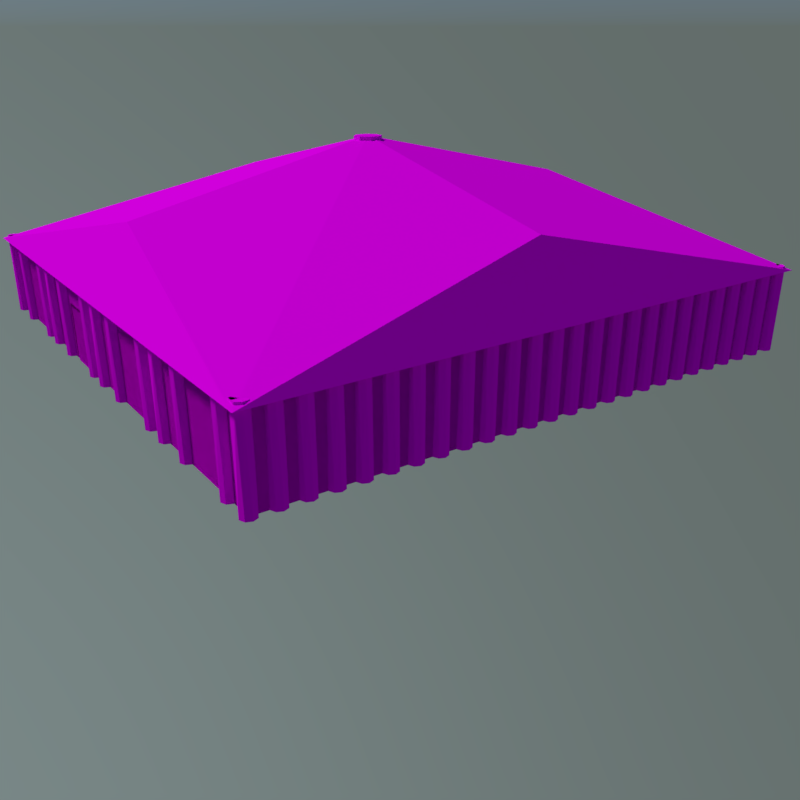 # Source: woodcutterguild.blend  (saved by Blender 2.77.0; exported with 4.5.12 LTS)
import bpy
from mathutils import Matrix  # noqa: F401  (used for matrix-valued properties, if any)

bpy.ops.wm.read_factory_settings(use_empty=True)
scene = bpy.context.scene
scene.name = 'Scene'

# ---- collections
col_collection_1 = bpy.data.collections.new('Collection 1'); scene.collection.children.link(col_collection_1)

# ---- images (referenced by path relative to the original .blend; pixels are not part of the script)
import os
ASSET_DIR = os.environ.get("B2B_ASSET_DIR", "")  # directory of the original .blend (textures are referenced by path, not embedded)
HERE = os.path.dirname(os.path.abspath(__file__))  # packed textures are extracted next to this script under _unpacked/

def load_image(name, relpath, width, height, colorspace="sRGB"):
    """Load a texture the original file referenced (path relative to the .blend, or extracted next to this script)."""
    p = next((c for c in (os.path.join(HERE, relpath), os.path.join(ASSET_DIR, relpath)) if relpath and os.path.exists(c)), "")
    if p:
        img = bpy.data.images.load(p, check_existing=True)
        img.name = name
    else:  # same state as the original file: an image datablock whose file is absent (Cycles renders it pink)
        img = bpy.data.images.new(name, width, height)
        img.source = "FILE"
        img.filepath = "//" + (relpath or name)
    img.colorspace_settings.name = colorspace
    return img
img_door_png = load_image('door.png', 'door.png', 1024, 1024, 'sRGB')
img_leather_jpg = load_image('leather.jpg', 'leather.jpg', 1024, 1024, 'sRGB')
img_medieval016_jpg = load_image('medieval016.jpg', 'medieval016.jpg', 1024, 1024, 'sRGB')
img_texturescom_rooftileswood0028_1_s_jpg = load_image('TexturesCom_RooftilesWood0028_1_S.jpg', 'TexturesCom_RooftilesWood0028_1_S.jpg', 1024, 1024, 'sRGB')
img_texturescom_woodplanksfloors0025_2_s_jpg = load_image('TexturesCom_WoodPlanksFloors0025_2_S.jpg', 'TexturesCom_WoodPlanksFloors0025_2_S.jpg', 1024, 1024, 'sRGB')
img_ground_building_jpg = load_image('ground_building.jpg', 'ground_building.jpg', 1024, 1024, 'sRGB')

# ---- materials (node trees are filled in below, after node groups)
mat_material_005 = bpy.data.materials.new('Material.005')
mat_material_005.alpha_threshold = 0.0
mat_material_005.roughness = 0.5
mat_material_002 = bpy.data.materials.new('Material.002')
mat_material_002.alpha_threshold = 0.0
mat_material_002.roughness = 0.5
mat_material_004 = bpy.data.materials.new('Material.004')
mat_material_004.alpha_threshold = 0.0
mat_material_004.roughness = 0.5
mat_material_001 = bpy.data.materials.new('Material.001')
mat_material_001.alpha_threshold = 0.0
mat_material_001.roughness = 0.5
mat_balken = bpy.data.materials.new('balken')
mat_balken.alpha_threshold = 0.0
mat_balken.roughness = 0.5
mat_material_003 = bpy.data.materials.new('Material.003')
mat_material_003.alpha_threshold = 0.0
mat_material_003.roughness = 0.5
mat_balken_001 = bpy.data.materials.new('balken.001')
mat_balken_001.alpha_threshold = 0.0
mat_balken_001.roughness = 0.5

# ---- material node trees
mat_material_005.use_nodes = True; mat_material_005.node_tree.nodes.clear()
_N = mat_material_005.node_tree.nodes; _L = mat_material_005.node_tree.links
n0 = _N.new('ShaderNodeOutputMaterial'); n0.name = 'Material Output'; n0.location = (447, 300)
n1 = _N.new('ShaderNodeTexCoord'); n1.name = 'Texture Coordinate'; n1.location = (-556, 199)
n2 = _N.new('ShaderNodeTexImage'); n2.name = 'Image Texture'; n2.location = (-284, 304)
n2.width = 140
n2.image = img_door_png
n3 = _N.new('ShaderNodeBsdfDiffuse'); n3.name = 'Diffuse BSDF'; n3.location = (-3, 315)
n3.inputs[1].default_value = 0.2333
n4 = _N.new('ShaderNodeBsdfTransparent'); n4.name = 'Transparent BSDF'; n4.location = (2, 123)
n5 = _N.new('ShaderNodeMixShader'); n5.name = 'Mix Shader'; n5.location = (227, 297)
_L.new(n2.outputs[0], n3.inputs[0])
_L.new(n1.outputs[2], n2.inputs[0])
_L.new(n5.outputs[0], n0.inputs[0])
_L.new(n4.outputs[0], n5.inputs[1])
_L.new(n2.outputs[1], n5.inputs[0])
_L.new(n3.outputs[0], n5.inputs[2])
n0.is_active_output = True
mat_material_002.use_nodes = True; mat_material_002.node_tree.nodes.clear()
_N = mat_material_002.node_tree.nodes; _L = mat_material_002.node_tree.links
n0 = _N.new('ShaderNodeOutputMaterial'); n0.name = 'Material Output'; n0.location = (300, 300)
n1 = _N.new('ShaderNodeBsdfDiffuse'); n1.name = 'Diffuse BSDF'; n1.location = (10, 300)
n2 = _N.new('ShaderNodeTexImage'); n2.name = 'Image Texture'; n2.location = (-180, 300)
n2.width = 140
n2.image = img_leather_jpg
n3 = _N.new('ShaderNodeMapping'); n3.name = 'Mapping'; n3.location = (-550, 300)
n3.inputs[3].default_value = (10.0, 10.0, 1.0)
n4 = _N.new('ShaderNodeTexCoord'); n4.name = 'Texture Coordinate'; n4.location = (-740, 300)
_L.new(n1.outputs[0], n0.inputs[0])
_L.new(n2.outputs[0], n1.inputs[0])
_L.new(n3.outputs[0], n2.inputs[0])
_L.new(n4.outputs[2], n3.inputs[0])
n0.is_active_output = True
mat_material_004.use_nodes = True; mat_material_004.node_tree.nodes.clear()
_N = mat_material_004.node_tree.nodes; _L = mat_material_004.node_tree.links
n0 = _N.new('ShaderNodeOutputMaterial'); n0.name = 'Material Output'; n0.location = (300, 300)
n1 = _N.new('ShaderNodeBsdfDiffuse'); n1.name = 'Diffuse BSDF'; n1.location = (10, 300)
n2 = _N.new('ShaderNodeTexImage'); n2.name = 'Image Texture'; n2.location = (-180, 300)
n2.width = 140
n2.image = img_medieval016_jpg
n3 = _N.new('ShaderNodeMapping'); n3.name = 'Mapping'; n3.location = (-550, 300)
n3.inputs[3].default_value = (3.0, 3.0, 1.0)
n4 = _N.new('ShaderNodeTexCoord'); n4.name = 'Texture Coordinate'; n4.location = (-740, 300)
_L.new(n1.outputs[0], n0.inputs[0])
_L.new(n2.outputs[0], n1.inputs[0])
_L.new(n3.outputs[0], n2.inputs[0])
_L.new(n4.outputs[2], n3.inputs[0])
n0.is_active_output = True
mat_material_001.use_nodes = True; mat_material_001.node_tree.nodes.clear()
_N = mat_material_001.node_tree.nodes; _L = mat_material_001.node_tree.links
n0 = _N.new('ShaderNodeOutputMaterial'); n0.name = 'Material Output'; n0.location = (300, 300)
n1 = _N.new('ShaderNodeBsdfDiffuse'); n1.name = 'Diffuse BSDF'; n1.location = (10, 300)
n2 = _N.new('ShaderNodeTexImage'); n2.name = 'Image Texture'; n2.location = (-180, 300)
n2.width = 140
n2.image = img_texturescom_rooftileswood0028_1_s_jpg
n3 = _N.new('ShaderNodeMapping'); n3.name = 'Mapping'; n3.location = (-550, 300)
n3.inputs[3].default_value = (4.0, 4.0, 1.0)
n4 = _N.new('ShaderNodeTexCoord'); n4.name = 'Texture Coordinate'; n4.location = (-740, 300)
_L.new(n1.outputs[0], n0.inputs[0])
_L.new(n2.outputs[0], n1.inputs[0])
_L.new(n3.outputs[0], n2.inputs[0])
_L.new(n4.outputs[2], n3.inputs[0])
n0.is_active_output = True
mat_balken.use_nodes = True; mat_balken.node_tree.nodes.clear()
_N = mat_balken.node_tree.nodes; _L = mat_balken.node_tree.links
n0 = _N.new('ShaderNodeOutputMaterial'); n0.name = 'Material Output'; n0.location = (300, 300)
n1 = _N.new('ShaderNodeBsdfDiffuse'); n1.name = 'Diffuse BSDF'; n1.location = (10, 300)
n2 = _N.new('ShaderNodeTexImage'); n2.name = 'Image Texture'; n2.location = (-180, 300)
n2.width = 140
n2.image = img_texturescom_woodplanksfloors0025_2_s_jpg
n3 = _N.new('ShaderNodeMapping'); n3.name = 'Mapping'; n3.location = (-550, 300)
n3.inputs[3].default_value = (2.0, 2.0, 1.0)
n4 = _N.new('ShaderNodeTexCoord'); n4.name = 'Texture Coordinate'; n4.location = (-740, 300)
_L.new(n1.outputs[0], n0.inputs[0])
_L.new(n2.outputs[0], n1.inputs[0])
_L.new(n3.outputs[0], n2.inputs[0])
_L.new(n4.outputs[2], n3.inputs[0])
n0.is_active_output = True
mat_material_003.use_nodes = True; mat_material_003.node_tree.nodes.clear()
_N = mat_material_003.node_tree.nodes; _L = mat_material_003.node_tree.links
n0 = _N.new('ShaderNodeOutputMaterial'); n0.name = 'Material Output'; n0.location = (300, 300)
n1 = _N.new('ShaderNodeBsdfDiffuse'); n1.name = 'Diffuse BSDF'; n1.location = (10, 300)
n2 = _N.new('ShaderNodeTexImage'); n2.name = 'Image Texture'; n2.location = (-180, 300)
n2.width = 140
n2.image = img_ground_building_jpg
n3 = _N.new('ShaderNodeMapping'); n3.name = 'Mapping'; n3.location = (-550, 300)
n3.inputs[3].default_value = (7.0, 7.0, 1.0)
n4 = _N.new('ShaderNodeTexCoord'); n4.name = 'Texture Coordinate'; n4.location = (-740, 300)
_L.new(n1.outputs[0], n0.inputs[0])
_L.new(n2.outputs[0], n1.inputs[0])
_L.new(n3.outputs[0], n2.inputs[0])
_L.new(n4.outputs[2], n3.inputs[0])
n0.is_active_output = True
mat_balken_001.use_nodes = True; mat_balken_001.node_tree.nodes.clear()
_N = mat_balken_001.node_tree.nodes; _L = mat_balken_001.node_tree.links
n0 = _N.new('ShaderNodeOutputMaterial'); n0.name = 'Material Output'; n0.location = (300, 300)
n1 = _N.new('ShaderNodeBsdfDiffuse'); n1.name = 'Diffuse BSDF'; n1.location = (10, 300)
n2 = _N.new('ShaderNodeTexImage'); n2.name = 'Image Texture'; n2.location = (-180, 300)
n2.width = 140
n2.image = img_texturescom_woodplanksfloors0025_2_s_jpg
n3 = _N.new('ShaderNodeMapping'); n3.name = 'Mapping'; n3.location = (-550, 300)
n3.inputs[3].default_value = (15.0, 1.0, 1.0)
n4 = _N.new('ShaderNodeTexCoord'); n4.name = 'Texture Coordinate'; n4.location = (-740, 300)
_L.new(n1.outputs[0], n0.inputs[0])
_L.new(n2.outputs[0], n1.inputs[0])
_L.new(n3.outputs[0], n2.inputs[0])
_L.new(n4.outputs[2], n3.inputs[0])
n0.is_active_output = True

# ---- world
world_world = bpy.data.worlds.new('World'); scene.world = world_world
world_world.use_nodes = True; world_world.node_tree.nodes.clear()
_N = world_world.node_tree.nodes; _L = world_world.node_tree.links
n0 = _N.new('ShaderNodeOutputWorld'); n0.name = 'World Output'; n0.location = (300, 300)
n1 = _N.new('ShaderNodeBackground'); n1.name = 'Background'; n1.location = (10, 300)
n2 = _N.new('ShaderNodeTexSky'); n2.name = 'Sky Texture'; n2.location = (-190, 300)
n2.sky_type = 'HOSEK_WILKIE'
n2.sun_direction = (-0.6376, -0.3826, 0.6687)
n2.sun_elevation = 1.571
_L.new(n1.outputs[0], n0.inputs[0])
_L.new(n2.outputs[0], n1.inputs[0])
n0.is_active_output = True
world_world.color = (0.05088, 0.05088, 0.05088)
world_world.use_sun_shadow = False
world_world.sun_shadow_jitter_overblur = 0.0
world_world.cycles.sampling_method = 'MANUAL'
world_world.light_settings.ao_factor = 0.7692

# ---- cameras
cam_camera = bpy.data.cameras.new('Camera')
cam_camera.clip_end = 100.0
cam_camera.lens = 35.0
cam_camera.sensor_width = 32.0
cam_camera.sensor_height = 18.0
cam_camera.ortho_scale = 7.314
cam_camera.dof.focus_distance = 0.0

# ---- lights
light_lamp = bpy.data.lights.new('Lamp', 'SUN')
light_lamp.transmission_factor = 0.0
light_lamp.cutoff_distance = 30.0
light_lamp.angle = 0.1993
light_lamp.energy = 2.0
light_lamp.shadow_buffer_clip_start = 1.001
light_lamp.shadow_soft_size = 0.1
light_lamp.shadow_cascade_max_distance = 1000.0

# ---- meshes
me_plane_005 = bpy.data.meshes.new('Plane.005')
me_plane_005.from_pydata([(-1.0, -1.0, 0.0), (1.0, -1.0, 0.0), (-1.0, 1.0, 0.0), (1.0, 1.0, 0.0), (-1.0, -1.0, 0.0), (1.0, -1.0, 0.0), (-1.0, 1.0, 0.0), (1.0, 1.0, 0.0)], [], [(0, 1, 3, 2), (4, 6, 7, 5)])
_uv = me_plane_005.uv_layers.new(name='UVMap')
_uv.uv.foreach_set('vector', [0.177, 9.999e-05, 0.823, 9.999e-05, 0.823, 0.9999, 0.177, 0.9999, 0.177, 9.999e-05, 0.177, 0.9999, 0.823, 0.9999, 0.823, 9.999e-05])
me_plane_005.materials.append(mat_material_005)
me_plane_005.use_remesh_preserve_volume = False
me_plane_005.use_remesh_preserve_attributes = False
me_plane_005.use_mirror_vertex_groups = False
me_plane_005.update()
me_plane_004 = bpy.data.meshes.new('Plane.004')
me_plane_004.from_pydata([(-3.0, -1.0, 10.0), (-3.0, 1.0, 10.0), (-7.153e-07, 1.0, 10.0), (-7.153e-07, -0.1429, 10.0), (-1.94, -0.1429, 10.0), (-1.94, -0.3005, 10.0), (-7.153e-07, -0.3005, 10.0), (-7.153e-07, -1.0, 10.0), (-3.0, -1.0, -10.0), (-7.153e-07, -1.0, -10.0), (-7.153e-07, 1.0, -10.0), (-3.0, 1.0, -10.0), (-3.0, 0.9804, -10.2), (-7.153e-07, 0.9804, -10.2), (-7.153e-07, 0.9804, 10.2), (-3.0, 0.9804, 10.2), (-3.0, -0.9804, -10.2), (-3.0, -0.9804, 10.2), (-7.153e-07, -0.9804, 10.2), (-7.153e-07, -0.9804, -10.2), (-3.0, -1.0, 10.0), (-3.0, 1.0, 10.0), (-7.153e-07, 1.0, 10.0), (-7.153e-07, -0.1429, 10.0), (-1.94, -0.1429, 10.0), (-1.94, -0.3005, 10.0), (-7.153e-07, -0.3005, 10.0), (-7.153e-07, -1.0, 10.0), (-3.0, -1.0, -10.0), (-7.153e-07, -1.0, -10.0), (-7.153e-07, 1.0, -10.0), (-3.0, 1.0, -10.0), (-3.0, 0.9804, -10.2), (-7.153e-07, 0.9804, -10.2), (-7.153e-07, 0.9804, 10.2), (-3.0, 0.9804, 10.2), (-3.0, -0.9804, -10.2), (-3.0, -0.9804, 10.2), (-7.153e-07, -0.9804, 10.2), (-7.153e-07, -0.9804, -10.2)], [], [(0, 1, 2, 3, 4, 5, 6, 7), (8, 9, 10, 11), (12, 13, 14, 15), (16, 17, 18, 19), (20, 27, 26, 25, 24, 23, 22, 21), (28, 31, 30, 29), (32, 35, 34, 33), (36, 39, 38, 37)])
_uv = me_plane_004.uv_layers.new(name='UVMap')
_uv.uv.foreach_set('vector', [1.015, 0.5084, 0.0001997, 0.5084, 0.0001997, 0.3622, 0.5802, 0.3622, 0.5802, 0.4567, 0.6601, 0.4567, 0.6601, 0.3622, 1.015, 0.3622, 1.004, 0.9816, 1.004, 0.8346, 0.004735, 0.8346, 0.004735, 0.9816, 0.001795, 0.6678, 0.001795, 0.5199, 1.007, 0.5199, 1.007, 0.6678, 0.00111, 0.8244, 1.005, 0.8244, 1.005, 0.6767, 0.00111, 0.6767, 1.015, 0.5084, 1.015, 0.3622, 0.6601, 0.3622, 0.6601, 0.4567, 0.5802, 0.4567, 0.5802, 0.3622, 0.0001997, 0.3622, 0.0001997, 0.5084, 1.004, 0.9816, 0.004735, 0.9816, 0.004735, 0.8346, 1.004, 0.8346, 0.001795, 0.6678, 1.007, 0.6678, 1.007, 0.5199, 0.001795, 0.5199, 0.00111, 0.8244, 0.00111, 0.6767, 1.005, 0.6767, 1.005, 0.8244])
me_plane_004.materials.append(mat_material_002)
me_plane_004.use_remesh_preserve_volume = False
me_plane_004.use_remesh_preserve_attributes = False
me_plane_004.use_mirror_vertex_groups = False
me_plane_004.update()
me_cube_001 = bpy.data.meshes.new('Cube.001')
me_cube_001.from_pydata([(-1.0, -1.0, -1.0), (-1.0, -1.0, 2.0), (-1.0, 1.0, -1.0), (-1.0, 1.0, 2.0), (1.0, -1.0, -1.0), (1.0, -1.0, 2.0), (1.0, 1.0, -1.0), (1.0, 1.0, 2.0)], [], [(1, 3, 2, 0), (3, 7, 6, 2), (7, 5, 4, 6), (5, 1, 0, 4), (5, 7, 3, 1)])
_uv = me_cube_001.uv_layers.new(name='UVMap')
_uv.uv.foreach_set('vector', [0.1994, 0.0, 0.3989, 0.0, 0.3989, 0.5, 0.1994, 0.5, 0.5983, 0.5, 0.3989, 0.5, 0.3989, 3.974e-08, 0.5983, 0.0, 0.0, 1.391e-07, 0.1994, 0.0, 0.1994, 0.5, 1.07e-07, 0.5, 0.0, 0.5, 0.1994, 0.5, 0.1994, 1.0, 2.378e-08, 1.0, 0.1994, 0.5, 0.3989, 0.5, 0.3989, 0.8333, 0.1994, 0.8333])
me_cube_001.materials.append(mat_material_004)
me_cube_001.use_remesh_preserve_volume = False
me_cube_001.use_remesh_preserve_attributes = False
me_cube_001.use_mirror_vertex_groups = False
me_cube_001.update()
me_plane_002 = bpy.data.meshes.new('Plane.002')
me_plane_002.from_pydata([(-10.0, -10.0, -4.0), (10.0, -10.0, -4.0), (-10.0, 10.0, -4.0), (10.0, 10.0, -4.0), (-8.474, 0.0, -1.83), (0.0, -8.451, -1.814), (8.478, 0.0, -1.806), (0.0, 8.452, -1.903), (0.0, 0.0, 0.0)], [], [(8, 6, 3), (4, 8, 2), (0, 5, 8), (5, 1, 8), (7, 3, 2), (8, 4, 0), (3, 7, 8), (8, 1, 6), (2, 8, 7), (4, 2, 0), (5, 0, 1), (6, 1, 3)])
_uv = me_plane_002.uv_layers.new(name='UVMap')
_uv.uv.foreach_set('vector', [0.5174, 1.001, 0.508, 0.5234, 0.9988, 0.4988, 0.4898, 0.02435, 0.4803, 0.4988, -0.001161, 0.001161, 0.0, 0.0, 0.4989, 0.03426, 0.4977, 0.5186, 0.4989, 0.03426, 1.0, 0.0, 0.4977, 0.5186, 0.5011, 0.261, 0.0, 0.04494, 1.0, 0.04494, 0.4803, 0.4988, 0.4898, 0.02435, 0.9988, 0.001161, 0.0, 0.01858, 0.5011, 0.03736, 0.5023, 0.5, 0.5174, 1.001, -0.001161, 0.4988, 0.508, 0.5234, 1.0, 0.01858, 0.5023, 0.5, 0.5011, 0.03736, 0.4898, 0.2363, -0.001161, 0.03919, 0.9988, 0.03919, 0.4989, 0.2466, 0.0, 0.03764, 1.0, 0.03764, 0.508, 0.6107, -0.001161, 0.4115, 0.9988, 0.4115])
me_plane_002.materials.append(mat_material_001)
me_plane_002.use_remesh_preserve_volume = False
me_plane_002.use_remesh_preserve_attributes = False
me_plane_002.use_mirror_vertex_groups = False
me_plane_002.update()
me_cylinder_008 = bpy.data.meshes.new('Cylinder.008')
me_cylinder_008.from_pydata([(-10.0, -16.55, 2.828), (-10.0, -16.55, 3.871), (-9.904, -16.57, 2.828), (-9.904, -16.57, 3.871), (-9.823, -16.63, 2.828), (-9.823, -16.63, 3.871), (-9.769, -16.71, 2.828), (-9.769, -16.71, 3.871), (-9.75, -16.8, 2.828), (-9.75, -16.8, 3.871), (-9.769, -16.9, 2.828), (-9.769, -16.9, 3.871), (-9.823, -16.98, 2.828), (-9.823, -16.98, 3.871), (-9.904, -17.03, 2.828), (-9.904, -17.03, 3.871), (-10.0, -17.05, 2.828), (-10.0, -17.05, 3.871), (-10.1, -17.03, 2.828), (-10.1, -17.03, 3.871), (-10.18, -16.98, 2.828), (-10.18, -16.98, 3.871), (-10.23, -16.9, 2.828), (-10.23, -16.9, 3.871), (-10.25, -16.8, 2.828), (-10.25, -16.8, 3.871), (-10.23, -16.71, 2.828), (-10.23, -16.71, 3.871), (-10.18, -16.63, 2.828), (-10.18, -16.63, 3.871), (-10.1, -16.57, 2.828), (-10.1, -16.57, 3.871)], [], [(0, 1, 3, 2), (2, 3, 5, 4), (4, 5, 7, 6), (6, 7, 9, 8), (8, 9, 11, 10), (10, 11, 13, 12), (12, 13, 15, 14), (14, 15, 17, 16), (16, 17, 19, 18), (18, 19, 21, 20), (20, 21, 23, 22), (22, 23, 25, 24), (24, 25, 27, 26), (26, 27, 29, 28), (3, 1, 31, 29, 27, 25, 23, 21, 19, 17, 15, 13, 11, 9, 7, 5), (28, 29, 31, 30), (30, 31, 1, 0), (0, 2, 4, 6, 8, 10, 12, 14, 16, 18, 20, 22, 24, 26, 28, 30)])
_uv = me_cylinder_008.uv_layers.new(name='UVMap')
_uv.uv.foreach_set('vector', [0.1, 0.1353, 0.6442, 0.1353, 0.6442, 0.2003, 0.1, 0.2003, 0.1, 0.2003, 0.6442, 0.2003, 0.6442, 0.25, 0.1, 0.25, 0.6442, 1.0, 0.1, 1.0, 0.1, 0.9503, 0.6442, 0.9503, 0.6442, 0.9503, 0.1, 0.9503, 0.1, 0.8853, 0.6442, 0.8853, 0.6442, 0.8853, 0.1, 0.8853, 0.1, 0.815, 0.6442, 0.815, 0.6442, 0.815, 0.1, 0.815, 0.1, 0.75, 0.6442, 0.75, 0.6442, 0.5, 0.1, 0.5, 0.1, 0.4503, 0.6442, 0.4503, 0.6442, 0.4503, 0.1, 0.4503, 0.1, 0.3853, 0.6442, 0.3853, 0.6442, 0.3853, 0.1, 0.3853, 0.1, 0.315, 0.6442, 0.315, 0.6442, 0.315, 0.1, 0.315, 0.1, 0.25, 0.6442, 0.25, 0.6442, 0.75, 0.1, 0.75, 0.1, 0.685, 0.6442, 0.685, 0.6442, 0.685, 0.1, 0.685, 0.1, 0.6147, 0.6442, 0.6147, 0.6442, 0.6147, 0.1, 0.6147, 0.1, 0.5497, 0.6442, 0.5497, 0.6442, 0.5497, 0.1, 0.5497, 0.1, 0.5, 0.6442, 0.5, 0.7466, 1.0, 0.6996, 0.9731, 0.6636, 0.9234, 0.6442, 0.8584, 0.6442, 0.7881, 0.6636, 0.7231, 0.6996, 0.6734, 0.7466, 0.6464, 0.7975, 0.6464, 0.8445, 0.6734, 0.8805, 0.7231, 0.9, 0.7881, 0.9, 0.8584, 0.8805, 0.9234, 0.8445, 0.9731, 0.7975, 1.0, 0.1, -2.98e-08, 0.6442, 0.0, 0.6442, 0.06497, 0.1, 0.06497, 0.1, 0.06497, 0.6442, 0.06497, 0.6442, 0.1353, 0.1, 0.1353, 0.8445, 0.5766, 0.7975, 0.6036, 0.7466, 0.6036, 0.6996, 0.5766, 0.6636, 0.5269, 0.6442, 0.4619, 0.6442, 0.3916, 0.6636, 0.3266, 0.6996, 0.2769, 0.7466, 0.25, 0.7975, 0.25, 0.8445, 0.2769, 0.8805, 0.3266, 0.9, 0.3916, 0.9, 0.4619, 0.8805, 0.5269])
me_cylinder_008.materials.append(mat_balken)
me_cylinder_008.use_remesh_preserve_volume = False
me_cylinder_008.use_remesh_preserve_attributes = False
me_cylinder_008.use_mirror_vertex_groups = False
me_cylinder_008.update()
me_cylinder_007 = bpy.data.meshes.new('Cylinder.007')
me_cylinder_007.from_pydata([(0.0, -16.55, 2.828), (0.0, -16.55, 4.828), (0.09567, -16.57, 2.828), (0.09567, -16.57, 4.828), (0.1768, -16.63, 2.828), (0.1768, -16.63, 4.828), (0.231, -16.71, 2.828), (0.231, -16.71, 4.828), (0.25, -16.8, 2.828), (0.25, -16.8, 4.828), (0.231, -16.9, 2.828), (0.231, -16.9, 4.828), (0.1768, -16.98, 2.828), (0.1768, -16.98, 4.828), (0.09567, -17.03, 2.828), (0.09567, -17.03, 4.828), (3.775e-08, -17.05, 2.828), (3.775e-08, -17.05, 4.828), (-0.09567, -17.03, 2.828), (-0.09567, -17.03, 4.828), (-0.1768, -16.98, 2.828), (-0.1768, -16.98, 4.828), (-0.231, -16.9, 2.828), (-0.231, -16.9, 4.828), (-0.25, -16.8, 2.828), (-0.25, -16.8, 4.828), (-0.231, -16.71, 2.828), (-0.231, -16.71, 4.828), (-0.1768, -16.63, 2.828), (-0.1768, -16.63, 4.828), (-0.09567, -16.57, 2.828), (-0.09567, -16.57, 4.828)], [], [(0, 1, 3, 2), (2, 3, 5, 4), (4, 5, 7, 6), (6, 7, 9, 8), (8, 9, 11, 10), (10, 11, 13, 12), (12, 13, 15, 14), (14, 15, 17, 16), (16, 17, 19, 18), (18, 19, 21, 20), (20, 21, 23, 22), (22, 23, 25, 24), (24, 25, 27, 26), (26, 27, 29, 28), (3, 1, 31, 29, 27, 25, 23, 21, 19, 17, 15, 13, 11, 9, 7, 5), (28, 29, 31, 30), (30, 31, 1, 0), (0, 2, 4, 6, 8, 10, 12, 14, 16, 18, 20, 22, 24, 26, 28, 30)])
_uv = me_cylinder_007.uv_layers.new(name='UVMap')
_uv.uv.foreach_set('vector', [3.576e-07, 0.5939, 1.0, 0.5939, 1.0, 0.6306, 3.576e-07, 0.6306, 1.192e-07, 0.6306, 1.0, 0.6306, 1.0, 0.6786, 1.192e-07, 0.6786, 1.192e-07, 0.6786, 1.0, 0.6786, 1.0, 0.7306, 2.086e-07, 0.7306, 2.086e-07, 0.7306, 1.0, 0.7306, 1.0, 0.7786, 8.941e-08, 0.7786, 8.941e-08, 0.7786, 1.0, 0.7786, 1.0, 0.8153, 0.0, 0.8153, 1.0, 1.0, -5.96e-08, 1.0, 4.47e-07, 0.952, 1.0, 0.952, 1.0, 0.952, 4.47e-07, 0.952, 6.855e-07, 0.9, 1.0, 0.9, 1.0, 0.9, 6.855e-07, 0.9, 6.855e-07, 0.852, 1.0, 0.852, 1.0, 0.852, 6.855e-07, 0.852, 6.855e-07, 0.8153, 1.0, 0.8153, 1.192e-07, 0.2612, 1.0, 0.2612, 1.0, 0.3092, 1.192e-07, 0.3092, 1.192e-07, 0.3092, 1.0, 0.3092, 1.0, 0.3612, 2.384e-07, 0.3612, 2.384e-07, 0.3612, 1.0, 0.3612, 1.0, 0.4092, 0.0, 0.4092, 0.0, 0.4092, 1.0, 0.4092, 1.0, 0.4459, 1.192e-07, 0.4459, 1.192e-07, 0.4459, 1.0, 0.4459, 1.0, 0.4939, 3.576e-07, 0.4939, 0.4717, 0.2046, 0.4372, 0.2413, 0.3922, 0.2612, 0.3434, 0.2612, 0.2983, 0.2413, 0.2639, 0.2046, 0.2452, 0.1566, 0.2452, 0.1046, 0.2639, 0.05662, 0.2983, 0.01988, 0.3434, 0.0, 0.3922, 0.0, 0.4372, 0.01988, 0.4717, 0.05662, 0.4904, 0.1046, 0.4904, 0.1566, 3.576e-07, 0.4939, 1.0, 0.4939, 1.0, 0.5459, 0.0, 0.5459, 0.0, 0.5459, 1.0, 0.5459, 1.0, 0.5939, 3.576e-07, 0.5939, 0.192, 0.2413, 0.147, 0.2612, 0.09821, 0.2612, 0.05315, 0.2413, 0.01866, 0.2046, 5.364e-07, 0.1566, 0.0, 0.1046, 0.01866, 0.05662, 0.05315, 0.01988, 0.09821, -5.96e-08, 0.147, 0.0, 0.192, 0.01988, 0.2265, 0.05662, 0.2452, 0.1046, 0.2452, 0.1566, 0.2265, 0.2046])
me_cylinder_007.materials.append(mat_balken)
me_cylinder_007.use_remesh_preserve_volume = False
me_cylinder_007.use_remesh_preserve_attributes = False
me_cylinder_007.use_mirror_vertex_groups = False
me_cylinder_007.update()
me_cylinder_006 = bpy.data.meshes.new('Cylinder.006')
me_cylinder_006.from_pydata([(0.0, -16.55, 2.828), (0.0, -16.55, 4.828), (0.09567, -16.57, 2.828), (0.09567, -16.57, 4.828), (0.1768, -16.63, 2.828), (0.1768, -16.63, 4.828), (0.231, -16.71, 2.828), (0.231, -16.71, 4.828), (0.25, -16.8, 2.828), (0.25, -16.8, 4.828), (0.231, -16.9, 2.828), (0.231, -16.9, 4.828), (0.1768, -16.98, 2.828), (0.1768, -16.98, 4.828), (0.09567, -17.03, 2.828), (0.09567, -17.03, 4.828), (3.775e-08, -17.05, 2.828), (3.775e-08, -17.05, 4.828), (-0.09567, -17.03, 2.828), (-0.09567, -17.03, 4.828), (-0.1768, -16.98, 2.828), (-0.1768, -16.98, 4.828), (-0.231, -16.9, 2.828), (-0.231, -16.9, 4.828), (-0.25, -16.8, 2.828), (-0.25, -16.8, 4.828), (-0.231, -16.71, 2.828), (-0.231, -16.71, 4.828), (-0.1768, -16.63, 2.828), (-0.1768, -16.63, 4.828), (-0.09567, -16.57, 2.828), (-0.09567, -16.57, 4.828)], [], [(0, 1, 3, 2), (2, 3, 5, 4), (4, 5, 7, 6), (6, 7, 9, 8), (8, 9, 11, 10), (10, 11, 13, 12), (12, 13, 15, 14), (14, 15, 17, 16), (16, 17, 19, 18), (18, 19, 21, 20), (20, 21, 23, 22), (22, 23, 25, 24), (24, 25, 27, 26), (26, 27, 29, 28), (3, 1, 31, 29, 27, 25, 23, 21, 19, 17, 15, 13, 11, 9, 7, 5), (28, 29, 31, 30), (30, 31, 1, 0), (0, 2, 4, 6, 8, 10, 12, 14, 16, 18, 20, 22, 24, 26, 28, 30)])
_uv = me_cylinder_006.uv_layers.new(name='UVMap')
_uv.uv.foreach_set('vector', [3.576e-07, 0.5939, 1.0, 0.5939, 1.0, 0.6306, 3.576e-07, 0.6306, 1.192e-07, 0.6306, 1.0, 0.6306, 1.0, 0.6786, 1.192e-07, 0.6786, 1.192e-07, 0.6786, 1.0, 0.6786, 1.0, 0.7306, 2.086e-07, 0.7306, 2.086e-07, 0.7306, 1.0, 0.7306, 1.0, 0.7786, 8.941e-08, 0.7786, 8.941e-08, 0.7786, 1.0, 0.7786, 1.0, 0.8153, 0.0, 0.8153, 1.0, 1.0, -5.96e-08, 1.0, 4.47e-07, 0.952, 1.0, 0.952, 1.0, 0.952, 4.47e-07, 0.952, 6.855e-07, 0.9, 1.0, 0.9, 1.0, 0.9, 6.855e-07, 0.9, 6.855e-07, 0.852, 1.0, 0.852, 1.0, 0.852, 6.855e-07, 0.852, 6.855e-07, 0.8153, 1.0, 0.8153, 1.192e-07, 0.2612, 1.0, 0.2612, 1.0, 0.3092, 1.192e-07, 0.3092, 1.192e-07, 0.3092, 1.0, 0.3092, 1.0, 0.3612, 2.384e-07, 0.3612, 2.384e-07, 0.3612, 1.0, 0.3612, 1.0, 0.4092, 0.0, 0.4092, 0.0, 0.4092, 1.0, 0.4092, 1.0, 0.4459, 1.192e-07, 0.4459, 1.192e-07, 0.4459, 1.0, 0.4459, 1.0, 0.4939, 3.576e-07, 0.4939, 0.4717, 0.2046, 0.4372, 0.2413, 0.3922, 0.2612, 0.3434, 0.2612, 0.2983, 0.2413, 0.2639, 0.2046, 0.2452, 0.1566, 0.2452, 0.1046, 0.2639, 0.05662, 0.2983, 0.01988, 0.3434, 0.0, 0.3922, 0.0, 0.4372, 0.01988, 0.4717, 0.05662, 0.4904, 0.1046, 0.4904, 0.1566, 3.576e-07, 0.4939, 1.0, 0.4939, 1.0, 0.5459, 0.0, 0.5459, 0.0, 0.5459, 1.0, 0.5459, 1.0, 0.5939, 3.576e-07, 0.5939, 0.192, 0.2413, 0.147, 0.2612, 0.09821, 0.2612, 0.05315, 0.2413, 0.01866, 0.2046, 5.364e-07, 0.1566, 0.0, 0.1046, 0.01866, 0.05662, 0.05315, 0.01988, 0.09821, -5.96e-08, 0.147, 0.0, 0.192, 0.01988, 0.2265, 0.05662, 0.2452, 0.1046, 0.2452, 0.1566, 0.2265, 0.2046])
me_cylinder_006.materials.append(mat_balken)
me_cylinder_006.use_remesh_preserve_volume = False
me_cylinder_006.use_remesh_preserve_attributes = False
me_cylinder_006.use_mirror_vertex_groups = False
me_cylinder_006.update()
me_cylinder_005 = bpy.data.meshes.new('Cylinder.005')
me_cylinder_005.from_pydata([(0.0, 0.5, -2.0), (0.1913, 0.4619, 2.0), (0.3536, 0.3536, -2.0), (0.4619, 0.1913, 2.0), (0.5, -2.186e-08, -2.0), (0.4619, -0.1913, 2.0), (0.3536, -0.3536, -2.0), (0.1913, -0.4619, 2.0), (7.55e-08, -0.5, -2.0), (-0.1913, -0.4619, 2.0), (-0.3536, -0.3536, -2.0), (-0.4619, -0.1913, 2.0), (-0.5, 5.962e-09, -2.0), (-0.4619, 0.1913, 2.0), (-0.3536, 0.3536, -2.0), (-0.1913, 0.4619, 2.0)], [], [(3, 5, 4), (6, 4, 5), (7, 9, 8), (8, 6, 7), (9, 11, 10), (10, 8, 9), (11, 13, 12), (12, 10, 11), (15, 14, 13), (14, 12, 13), (15, 0, 14), (1, 15, 13, 11, 9, 7, 5, 3), (1, 2, 0), (0, 2, 4, 6, 8, 10, 12, 14), (5, 7, 6), (1, 3, 2), (4, 2, 3), (0, 15, 1)])
_uv = me_cylinder_005.uv_layers.new(name='UVMap')
_uv.uv.foreach_set('vector', [0.0, 0.3509, 5.96e-08, 0.2595, 0.9999, 0.3052, 1.0, 0.2207, 0.9999, 0.3052, 5.96e-08, 0.2595, -2.98e-08, 0.7146, 0.0, 0.6232, 0.9999, 0.6689, 0.9999, 0.6689, 1.0, 0.7534, -2.98e-08, 0.7146, 0.0, 0.6232, 0.000226, 0.5586, 1.0, 0.5845, 1.0, 0.5845, 0.9999, 0.6689, 0.0, 0.6232, 0.0, 0.5198, 0.0, 0.4284, 0.9999, 0.4741, 0.9999, 0.4741, 1.0, 0.5586, 0.0, 0.5198, -2.98e-08, 0.9354, 1.0, 0.9741, 0.000226, 1.0, 1.0, 0.3896, 0.9999, 0.4741, 0.0, 0.4284, -2.98e-08, 0.9354, 0.9999, 0.8896, 1.0, 0.9741, 0.4619, 0.1561, 0.3943, 0.2207, 0.2986, 0.2207, 0.231, 0.1561, 0.231, 0.06465, 0.2986, -2.98e-08, 0.3943, 0.0, 0.4619, 0.06465, 2.98e-08, 0.8439, 1.0, 0.8052, 0.9999, 0.8896, 0.06764, 0.2207, 5.96e-08, 0.1561, 5.96e-08, 0.06465, 0.06764, -2.98e-08, 0.1633, -2.98e-08, 0.231, 0.06465, 0.231, 0.1561, 0.1633, 0.2207, 0.000226, 0.7793, -2.98e-08, 0.7146, 1.0, 0.7534, 2.98e-08, 0.8439, 0.000226, 0.7793, 1.0, 0.8052, 0.9999, 0.3052, 1.0, 0.3896, 0.0, 0.3509, 0.9999, 0.8896, -2.98e-08, 0.9354, 2.98e-08, 0.8439])
me_cylinder_005.materials.append(mat_balken)
me_cylinder_005.use_remesh_preserve_volume = False
me_cylinder_005.use_remesh_preserve_attributes = False
me_cylinder_005.use_mirror_vertex_groups = False
me_cylinder_005.update()
me_cylinder_003 = bpy.data.meshes.new('Cylinder.003')
me_cylinder_003.from_pydata([(0.0, -16.55, 2.828), (0.0, -16.55, 4.828), (0.09567, -16.57, 2.828), (0.09567, -16.57, 4.828), (0.1768, -16.63, 2.828), (0.1768, -16.63, 4.828), (0.231, -16.71, 2.828), (0.231, -16.71, 4.828), (0.25, -16.8, 2.828), (0.25, -16.8, 4.828), (0.231, -16.9, 2.828), (0.231, -16.9, 4.828), (0.1768, -16.98, 2.828), (0.1768, -16.98, 4.828), (0.09567, -17.03, 2.828), (0.09567, -17.03, 4.828), (3.775e-08, -17.05, 2.828), (3.775e-08, -17.05, 4.828), (-0.09567, -17.03, 2.828), (-0.09567, -17.03, 4.828), (-0.1768, -16.98, 2.828), (-0.1768, -16.98, 4.828), (-0.231, -16.9, 2.828), (-0.231, -16.9, 4.828), (-0.25, -16.8, 2.828), (-0.25, -16.8, 4.828), (-0.231, -16.71, 2.828), (-0.231, -16.71, 4.828), (-0.1768, -16.63, 2.828), (-0.1768, -16.63, 4.828), (-0.09567, -16.57, 2.828), (-0.09567, -16.57, 4.828)], [], [(0, 1, 3, 2), (2, 3, 5, 4), (4, 5, 7, 6), (6, 7, 9, 8), (8, 9, 11, 10), (10, 11, 13, 12), (12, 13, 15, 14), (14, 15, 17, 16), (16, 17, 19, 18), (18, 19, 21, 20), (20, 21, 23, 22), (22, 23, 25, 24), (24, 25, 27, 26), (26, 27, 29, 28), (3, 1, 31, 29, 27, 25, 23, 21, 19, 17, 15, 13, 11, 9, 7, 5), (28, 29, 31, 30), (30, 31, 1, 0), (0, 2, 4, 6, 8, 10, 12, 14, 16, 18, 20, 22, 24, 26, 28, 30)])
_uv = me_cylinder_003.uv_layers.new(name='UVMap')
_uv.uv.foreach_set('vector', [3.576e-07, 0.5939, 1.0, 0.5939, 1.0, 0.6306, 3.576e-07, 0.6306, 1.192e-07, 0.6306, 1.0, 0.6306, 1.0, 0.6786, 1.192e-07, 0.6786, 1.192e-07, 0.6786, 1.0, 0.6786, 1.0, 0.7306, 2.086e-07, 0.7306, 2.086e-07, 0.7306, 1.0, 0.7306, 1.0, 0.7786, 8.941e-08, 0.7786, 8.941e-08, 0.7786, 1.0, 0.7786, 1.0, 0.8153, 0.0, 0.8153, 1.0, 1.0, -5.96e-08, 1.0, 4.47e-07, 0.952, 1.0, 0.952, 1.0, 0.952, 4.47e-07, 0.952, 6.855e-07, 0.9, 1.0, 0.9, 1.0, 0.9, 6.855e-07, 0.9, 6.855e-07, 0.852, 1.0, 0.852, 1.0, 0.852, 6.855e-07, 0.852, 6.855e-07, 0.8153, 1.0, 0.8153, 1.192e-07, 0.2612, 1.0, 0.2612, 1.0, 0.3092, 1.192e-07, 0.3092, 1.192e-07, 0.3092, 1.0, 0.3092, 1.0, 0.3612, 2.384e-07, 0.3612, 2.384e-07, 0.3612, 1.0, 0.3612, 1.0, 0.4092, 0.0, 0.4092, 0.0, 0.4092, 1.0, 0.4092, 1.0, 0.4459, 1.192e-07, 0.4459, 1.192e-07, 0.4459, 1.0, 0.4459, 1.0, 0.4939, 3.576e-07, 0.4939, 0.4717, 0.2046, 0.4372, 0.2413, 0.3922, 0.2612, 0.3434, 0.2612, 0.2983, 0.2413, 0.2639, 0.2046, 0.2452, 0.1566, 0.2452, 0.1046, 0.2639, 0.05662, 0.2983, 0.01988, 0.3434, 0.0, 0.3922, 0.0, 0.4372, 0.01988, 0.4717, 0.05662, 0.4904, 0.1046, 0.4904, 0.1566, 3.576e-07, 0.4939, 1.0, 0.4939, 1.0, 0.5459, 0.0, 0.5459, 0.0, 0.5459, 1.0, 0.5459, 1.0, 0.5939, 3.576e-07, 0.5939, 0.192, 0.2413, 0.147, 0.2612, 0.09821, 0.2612, 0.05315, 0.2413, 0.01866, 0.2046, 5.364e-07, 0.1566, 0.0, 0.1046, 0.01866, 0.05662, 0.05315, 0.01988, 0.09821, -5.96e-08, 0.147, 0.0, 0.192, 0.01988, 0.2265, 0.05662, 0.2452, 0.1046, 0.2452, 0.1566, 0.2265, 0.2046])
me_cylinder_003.materials.append(mat_balken)
me_cylinder_003.use_remesh_preserve_volume = False
me_cylinder_003.use_remesh_preserve_attributes = False
me_cylinder_003.use_mirror_vertex_groups = False
me_cylinder_003.update()
me_cylinder_002 = bpy.data.meshes.new('Cylinder.002')
me_cylinder_002.from_pydata([(-10.0, -16.55, 2.828), (-10.0, -16.55, 3.871), (-9.904, -16.57, 2.828), (-9.904, -16.57, 3.871), (-9.823, -16.63, 2.828), (-9.823, -16.63, 3.871), (-9.769, -16.71, 2.828), (-9.769, -16.71, 3.871), (-9.75, -16.8, 2.828), (-9.75, -16.8, 3.871), (-9.769, -16.9, 2.828), (-9.769, -16.9, 3.871), (-9.823, -16.98, 2.828), (-9.823, -16.98, 3.871), (-9.904, -17.03, 2.828), (-9.904, -17.03, 3.871), (-10.0, -17.05, 2.828), (-10.0, -17.05, 3.871), (-10.1, -17.03, 2.828), (-10.1, -17.03, 3.871), (-10.18, -16.98, 2.828), (-10.18, -16.98, 3.871), (-10.23, -16.9, 2.828), (-10.23, -16.9, 3.871), (-10.25, -16.8, 2.828), (-10.25, -16.8, 3.871), (-10.23, -16.71, 2.828), (-10.23, -16.71, 3.871), (-10.18, -16.63, 2.828), (-10.18, -16.63, 3.871), (-10.1, -16.57, 2.828), (-10.1, -16.57, 3.871)], [], [(0, 1, 3, 2), (2, 3, 5, 4), (4, 5, 7, 6), (6, 7, 9, 8), (8, 9, 11, 10), (10, 11, 13, 12), (12, 13, 15, 14), (14, 15, 17, 16), (16, 17, 19, 18), (18, 19, 21, 20), (20, 21, 23, 22), (22, 23, 25, 24), (24, 25, 27, 26), (26, 27, 29, 28), (3, 1, 31, 29, 27, 25, 23, 21, 19, 17, 15, 13, 11, 9, 7, 5), (28, 29, 31, 30), (30, 31, 1, 0), (0, 2, 4, 6, 8, 10, 12, 14, 16, 18, 20, 22, 24, 26, 28, 30)])
_uv = me_cylinder_002.uv_layers.new(name='UVMap')
_uv.uv.foreach_set('vector', [0.2, 0.1353, 0.6081, 0.1353, 0.6081, 0.2003, 0.2, 0.2003, 0.2, 0.2003, 0.6081, 0.2003, 0.6081, 0.25, 0.2, 0.25, 0.6081, 1.0, 0.2, 1.0, 0.2, 0.9503, 0.6081, 0.9503, 0.6081, 0.9503, 0.2, 0.9503, 0.2, 0.8853, 0.6081, 0.8853, 0.6081, 0.8853, 0.2, 0.8853, 0.2, 0.815, 0.6081, 0.815, 0.6081, 0.815, 0.2, 0.815, 0.2, 0.75, 0.6081, 0.75, 0.6081, 0.5, 0.2, 0.5, 0.2, 0.4503, 0.6081, 0.4503, 0.6081, 0.4503, 0.2, 0.4503, 0.2, 0.3853, 0.6081, 0.3853, 0.6081, 0.3853, 0.2, 0.3853, 0.2, 0.315, 0.6081, 0.315, 0.6081, 0.315, 0.2, 0.315, 0.2, 0.25, 0.6081, 0.25, 0.6081, 0.75, 0.2, 0.75, 0.2, 0.685, 0.6081, 0.685, 0.6081, 0.685, 0.2, 0.685, 0.2, 0.6147, 0.6081, 0.6147, 0.6081, 0.6147, 0.2, 0.6147, 0.2, 0.5497, 0.6081, 0.5497, 0.6081, 0.5497, 0.2, 0.5497, 0.2, 0.5, 0.6081, 0.5, 0.685, 1.0, 0.6497, 0.9731, 0.6227, 0.9234, 0.6081, 0.8584, 0.6081, 0.7881, 0.6227, 0.7231, 0.6497, 0.6734, 0.685, 0.6464, 0.7231, 0.6464, 0.7584, 0.6734, 0.7854, 0.7231, 0.8, 0.7881, 0.8, 0.8584, 0.7854, 0.9234, 0.7584, 0.9731, 0.7231, 1.0, 0.2, 0.0, 0.6081, 0.0, 0.6081, 0.06497, 0.2, 0.06497, 0.2, 0.06497, 0.6081, 0.06497, 0.6081, 0.1353, 0.2, 0.1353, 0.7584, 0.5766, 0.7231, 0.6036, 0.685, 0.6036, 0.6497, 0.5766, 0.6227, 0.5269, 0.6081, 0.4619, 0.6081, 0.3916, 0.6227, 0.3266, 0.6497, 0.2769, 0.685, 0.25, 0.7231, 0.25, 0.7584, 0.2769, 0.7854, 0.3266, 0.8, 0.3916, 0.8, 0.4619, 0.7854, 0.5269])
me_cylinder_002.materials.append(mat_balken)
me_cylinder_002.use_remesh_preserve_volume = False
me_cylinder_002.use_remesh_preserve_attributes = False
me_cylinder_002.use_mirror_vertex_groups = False
me_cylinder_002.update()
me_plane_001 = bpy.data.meshes.new('Plane.001')
me_plane_001.from_pydata([(-10.0, -10.0, 0.0), (10.0, -10.0, 0.0), (-10.0, 10.0, 0.0), (10.0, 10.0, 0.0)], [], [(0, 1, 3, 2)])
_uv = me_plane_001.uv_layers.new(name='UVMap')
_uv.uv.foreach_set('vector', [9.998e-05, 0.0001002, 0.9999, 9.998e-05, 0.9999, 0.9999, 0.0001004, 0.9999])
me_plane_001.materials.append(mat_material_003)
me_plane_001.use_remesh_preserve_volume = False
me_plane_001.use_remesh_preserve_attributes = False
me_plane_001.use_mirror_vertex_groups = False
me_plane_001.update()
me_cylinder_001 = bpy.data.meshes.new('Cylinder.001')
me_cylinder_001.from_pydata([(10.0, -8.75, 0.0), (10.14, -8.792, 3.0), (10.18, -8.823, 0.0), (10.25, -8.951, 3.0), (10.25, -9.0, 0.0), (10.21, -9.139, 3.0), (10.18, -9.177, 0.0), (10.05, -9.245, 3.0), (10.0, -9.25, 0.0), (9.951, -9.245, 3.0), (9.823, -9.177, 0.0), (9.792, -9.139, 3.0), (9.75, -9.0, 0.0), (9.755, -8.951, 3.0), (9.823, -8.823, 0.0), (9.861, -8.792, 3.0)], [], [(2, 1, 3), (4, 5, 6), (4, 3, 5), (10, 11, 12), (6, 7, 8), (6, 5, 7), (7, 9, 8), (12, 13, 14), (10, 9, 11), (0, 14, 15), (12, 11, 13), (14, 13, 15), (15, 13, 11, 9, 7, 5, 3, 1), (0, 15, 1), (2, 3, 4), (0, 1, 2), (8, 9, 10)])
_uv = me_cylinder_001.uv_layers.new(name='UVMap')
_uv.uv.foreach_set('vector', [0.0007048, 0.2386, 1.0, 0.2386, 0.9997, 0.3025, 0.0003968, 0.3165, 0.9994, 0.4028, 0.0, 0.4167, 0.0003968, 0.3165, 0.9997, 0.3025, 0.9994, 0.4028, 1.0, 0.5949, 0.0006492, 0.5809, 0.9996, 0.4946, 0.9993, 0.9836, 0.0, 0.9162, 0.9993, 0.8905, 0.9993, 0.9836, 9.823e-05, 1.0, 0.0, 0.9162, 0.0, 0.9162, 0.0, 0.8649, 0.9993, 0.8905, 0.9996, 0.4946, 0.0002527, 0.4807, 0.9993, 0.4167, 0.9993, 0.7974, 0.0, 0.8649, 9.823e-05, 0.7811, 2.98e-08, 0.688, 3.91e-05, 0.5949, 0.9993, 0.6148, 0.9996, 0.4946, 0.0006492, 0.5809, 0.0002527, 0.4807, 0.9993, 0.4167, 0.0002527, 0.4807, 5.96e-08, 0.4167, 0.1279, -2.98e-08, 0.1633, 0.08378, 0.1509, 0.1826, 0.09792, 0.2386, 0.06543, 0.2386, 0.01243, 0.1826, 5.96e-08, 0.08378, 0.03541, -8.941e-08, 2.98e-08, 0.688, 0.9993, 0.6148, 0.9993, 0.7611, 0.0007048, 0.2386, 0.9997, 0.3025, 0.0003968, 0.3165, 2.98e-08, 0.688, 0.9993, 0.7611, 3.907e-05, 0.7811, 0.9993, 0.8905, 0.0, 0.8649, 0.9993, 0.7974])
me_cylinder_001.materials.append(mat_balken)
me_cylinder_001.use_remesh_preserve_volume = False
me_cylinder_001.use_remesh_preserve_attributes = False
me_cylinder_001.use_mirror_vertex_groups = False
me_cylinder_001.update()
me_cylinder = bpy.data.meshes.new('Cylinder')
me_cylinder.from_pydata([(0.0, 0.25, -1.0), (0.1389, 0.2079, 2.0), (0.1768, 0.1768, -1.0), (0.2452, 0.04877, 2.0), (0.25, 1.887e-08, -1.0), (0.2079, -0.1389, 2.0), (0.1768, -0.1768, -1.0), (0.04877, -0.2452, 2.0), (-8.146e-08, -0.25, -1.0), (-0.04877, -0.2452, 2.0), (-0.1768, -0.1768, -1.0), (-0.2079, -0.1389, 2.0), (-0.25, 2.414e-07, -1.0), (-0.2452, 0.04877, 2.0), (-0.1768, 0.1768, -1.0), (-0.1389, 0.2079, 2.0)], [], [(2, 1, 3), (4, 5, 6), (4, 3, 5), (10, 11, 12), (6, 7, 8), (6, 5, 7), (7, 9, 8), (12, 13, 14), (10, 9, 11), (0, 14, 15), (12, 11, 13), (14, 13, 15), (15, 13, 11, 9, 7, 5, 3, 1), (0, 15, 1), (2, 3, 4), (0, 1, 2), (8, 9, 10)])
_uv = me_cylinder.uv_layers.new(name='UVMap')
_uv.uv.foreach_set('vector', [0.0007045, 0.4167, 1.0, 0.4167, 0.9997, 0.4807, 0.0003965, 0.4946, 0.9994, 0.5809, 0.0, 0.5949, 0.0003965, 0.4946, 0.9997, 0.4807, 0.9994, 0.5809, 1.0, 0.4167, 0.0006493, 0.4028, 0.9996, 0.3165, 0.9993, 0.9836, -5.96e-08, 0.9162, 0.9993, 0.8905, 0.9993, 0.9836, 9.805e-05, 1.0, -5.96e-08, 0.9162, -5.96e-08, 0.9162, 0.0, 0.8649, 0.9993, 0.8905, 0.9996, 0.3165, 0.0002528, 0.3025, 0.9993, 0.2386, 0.9993, 0.7974, 0.0, 0.8649, 9.796e-05, 0.7811, 0.0, 0.688, 3.907e-05, 0.5949, 0.9993, 0.6148, 0.9996, 0.3165, 0.0006493, 0.4028, 0.0002528, 0.3025, 0.9993, 0.2386, 0.0002528, 0.3025, 0.0, 0.2386, 0.03541, 0.2386, 5.96e-08, 0.1548, 0.01243, 0.05598, 0.06543, -5.96e-08, 0.09792, -5.96e-08, 0.1509, 0.05598, 0.1633, 0.1548, 0.1279, 0.2386, 0.0, 0.688, 0.9993, 0.6148, 0.9993, 0.7611, 0.0007045, 0.4167, 0.9997, 0.4807, 0.0003965, 0.4946, 0.0, 0.688, 0.9993, 0.7611, 3.904e-05, 0.7811, 0.9993, 0.8905, 0.0, 0.8649, 0.9993, 0.7974])
me_cylinder.materials.append(mat_balken)
me_cylinder.use_remesh_preserve_volume = False
me_cylinder.use_remesh_preserve_attributes = False
me_cylinder.use_mirror_vertex_groups = False
me_cylinder.update()
me_plane = bpy.data.meshes.new('Plane')
me_plane.from_pydata([(-10.0, -10.0, 0.0), (10.0, -10.0, 0.0), (-10.0, 10.0, 0.0), (10.0, 10.0, 0.0)], [], [(0, 1, 3, 2)])
_uv = me_plane.uv_layers.new(name='UVMap')
_uv.uv.foreach_set('vector', [9.998e-05, 0.0001002, 0.9999, 9.998e-05, 0.9999, 0.9999, 0.0001004, 0.9999])
me_plane.materials.append(mat_balken_001)
me_plane.use_remesh_preserve_volume = False
me_plane.use_remesh_preserve_attributes = False
me_plane.use_mirror_vertex_groups = False
me_plane.update()

# ---- objects
ob_plane_001 = bpy.data.objects.new('Plane.001', me_plane_005)
ob_wand = bpy.data.objects.new('wand', me_plane_004)
ob_fundament = bpy.data.objects.new('fundament', me_cube_001)
ob_dach = bpy.data.objects.new('dach', me_plane_002)
ob_dachtraeger_001 = bpy.data.objects.new('dachtraeger.001', me_cylinder_008)
ob_dachtraegerm_002 = bpy.data.objects.new('dachtraegerM.002', me_cylinder_007)
ob_dachtraegerm_001 = bpy.data.objects.new('dachtraegerM.001', me_cylinder_006)
ob_dachtraegerhaupt = bpy.data.objects.new('dachtraegerHaupt', me_cylinder_005)
ob_dachtraegerm = bpy.data.objects.new('dachtraegerM', me_cylinder_003)
ob_dachtraeger = bpy.data.objects.new('dachtraeger', me_cylinder_002)
ob_boden = bpy.data.objects.new('boden', me_plane_001)
ob_traeger1 = bpy.data.objects.new('traeger1', me_cylinder_001)
ob_traeger2 = bpy.data.objects.new('traeger2', me_cylinder)
ob_plane = bpy.data.objects.new('Plane', me_plane)
ob_lamp = bpy.data.objects.new('Lamp', light_lamp)
ob_camera = bpy.data.objects.new('Camera', cam_camera)

# ---- transforms, parenting, visibility, modifiers, constraints
ob_plane_001.location = (2.161, 10.0, 0.8939)
ob_plane_001.rotation_euler = (1.571, -0.0, 0.0)
ob_plane_001.scale = (0.7875, 0.9567, 0.9567)
ob_plane_001.lineart.crease_threshold = 0.0
ob_wand.location = (0.0, 0.0, 5.96e-08)
ob_wand.rotation_euler = (-1.571, 1.571, 0.0)
ob_wand.scale = (1.0, 10.2, 1.0)
ob_wand.lineart.crease_threshold = 0.0
ob_fundament.location = (0.0, 0.0, 1.0)
ob_fundament.lineart.crease_threshold = 0.0
ob_dach.location = (0.0, 0.0, 7.0)
ob_dach.scale = (1.036, 1.036, 1.036)
ob_dach.lineart.crease_threshold = 0.0
ob_dachtraeger_001.location = (0.0, 1.192e-07, 0.0)
ob_dachtraeger_001.rotation_euler = (0.0, -0.0, 1.571)
ob_dachtraeger_001.scale = (0.5198, 0.5, 1.045)
ob_dachtraeger_001.lineart.crease_threshold = 0.0
_m = ob_dachtraeger_001.modifiers.new('Mirror', 'MIRROR')
_m.use_axis = (True, True, False)
ob_dachtraegerm_002.location = (0.0, -0.3959, 0.0)
ob_dachtraegerm_002.rotation_euler = (0.0, -0.0, 1.571)
ob_dachtraegerm_002.scale = (0.5, 0.5, 1.045)
ob_dachtraegerm_002.lineart.crease_threshold = 0.0
_m = ob_dachtraegerm_002.modifiers.new('Mirror', 'MIRROR')
_m.use_axis = (False, True, False)
ob_dachtraegerm_001.location = (0.0, 0.4348, 0.0)
ob_dachtraegerm_001.rotation_euler = (0.0, -0.0, 1.571)
ob_dachtraegerm_001.scale = (0.5, 0.5, 1.045)
ob_dachtraegerm_001.lineart.crease_threshold = 0.0
_m = ob_dachtraegerm_001.modifiers.new('Mirror', 'MIRROR')
_m.use_axis = (False, True, False)
ob_dachtraegerhaupt.location = (0.0, 0.0, 5.0)
ob_dachtraegerhaupt.lineart.crease_threshold = 0.0
ob_dachtraegerm.location = (0.0, 1.192e-07, 0.0)
ob_dachtraegerm.scale = (0.5, 0.5, 1.045)
ob_dachtraegerm.lineart.crease_threshold = 0.0
_m = ob_dachtraegerm.modifiers.new('Mirror', 'MIRROR')
_m.use_axis = (False, True, False)
ob_dachtraeger.location = (0.0, 1.192e-07, 0.0)
ob_dachtraeger.scale = (0.5, 0.5, 1.045)
ob_dachtraeger.lineart.crease_threshold = 0.0
_m = ob_dachtraeger.modifiers.new('Mirror', 'MIRROR')
_m.use_axis = (True, True, False)
ob_boden.location = (0.0, 0.0, 0.0)
ob_boden.lineart.crease_threshold = 0.0
ob_traeger1.location = (0.0, 9.537e-07, 0.0)
ob_traeger1.rotation_euler = (0.0, -0.0, -1.571)
ob_traeger1.lineart.crease_threshold = 0.0
_m = ob_traeger1.modifiers.new('Array', 'ARRAY')
_m.count = 8
_m.constant_offset_displace = (0.0, 0.0, 0.0)
_m.relative_offset_displace = (0.0, 5.0, 0.0)
_m = ob_traeger1.modifiers.new('Mirror', 'MIRROR')
ob_traeger2.location = (-10.0, -10.0, 1.0)
ob_traeger2.lineart.crease_threshold = 0.0
_m = ob_traeger2.modifiers.new('Array', 'ARRAY')
_m.count = 26
_m.constant_offset_displace = (0.0, 0.0, 0.0)
_m.relative_offset_displace = (0.0, 1.6, 0.0)
_m = ob_traeger2.modifiers.new('Array.001', 'ARRAY')
_m.count = 5
_m.constant_offset_displace = (0.0, 0.0, 0.0)
_m.relative_offset_displace = (10.0, 0.0, 0.0)
ob_plane.location = (0.0, -10.0, 3.0)
ob_plane.scale = (1.0, 0.02, 1.0)
ob_plane.lineart.crease_threshold = 0.0
_m = ob_plane.modifiers.new('Array', 'ARRAY')
_m.count = 26
_m.constant_offset_displace = (0.0, 0.0, 0.0)
_m.relative_offset_displace = (0.0, 2.0, 0.0)
ob_lamp.location = (4.076, 1.005, 9.491)
ob_lamp.rotation_euler = (0.6503, 0.05522, 2.247)
ob_lamp.lock_rotations_4d = False
ob_lamp.empty_display_type = 'ARROWS'
ob_lamp.color = (0.0, 0.0, 0.0, 0.0)
ob_lamp.lineart.crease_threshold = 0.0
ob_camera.location = (-26.4, 17.29, 10.45)
ob_camera.rotation_euler = (1.168, 4.755e-06, -2.186)
ob_camera.lock_rotations_4d = False
ob_camera.empty_display_type = 'ARROWS'
ob_camera.color = (0.0, 0.0, 0.0, 0.0)
ob_camera.display_type = 'WIRE'
ob_camera.lineart.crease_threshold = 0.0

# ---- collection membership
col_collection_1.objects.link(ob_plane_001)
col_collection_1.objects.link(ob_wand)
col_collection_1.objects.link(ob_fundament)
col_collection_1.objects.link(ob_dach)
col_collection_1.objects.link(ob_dachtraeger_001)
col_collection_1.objects.link(ob_dachtraegerm_002)
col_collection_1.objects.link(ob_dachtraegerm_001)
col_collection_1.objects.link(ob_dachtraegerhaupt)
col_collection_1.objects.link(ob_dachtraegerm)
col_collection_1.objects.link(ob_dachtraeger)
col_collection_1.objects.link(ob_boden)
col_collection_1.objects.link(ob_traeger1)
col_collection_1.objects.link(ob_traeger2)
col_collection_1.objects.link(ob_plane)
col_collection_1.objects.link(ob_lamp)
col_collection_1.objects.link(ob_camera)

# ---- scene / render settings (as saved in the file)
scene.camera = ob_camera
scene.frame_start = 1; scene.frame_end = 250; scene.frame_set(1)
scene.render.engine = 'CYCLES'
scene.render.resolution_x = 800
scene.render.resolution_y = 800
scene.render.dither_intensity = 0.0
scene.render.film_transparent = True
scene.cycles.use_denoising = False
scene.cycles.samples = 128
scene.cycles.sampling_pattern = 'TABULATED_SOBOL'
scene.cycles.light_sampling_threshold = 0.0
scene.cycles.use_adaptive_sampling = False
scene.cycles.use_light_tree = False
scene.cycles.blur_glossy = 0.0
scene.cycles.sample_clamp_indirect = 0.0
scene.view_settings.view_transform = 'Standard'
bpy.context.view_layer.update()
